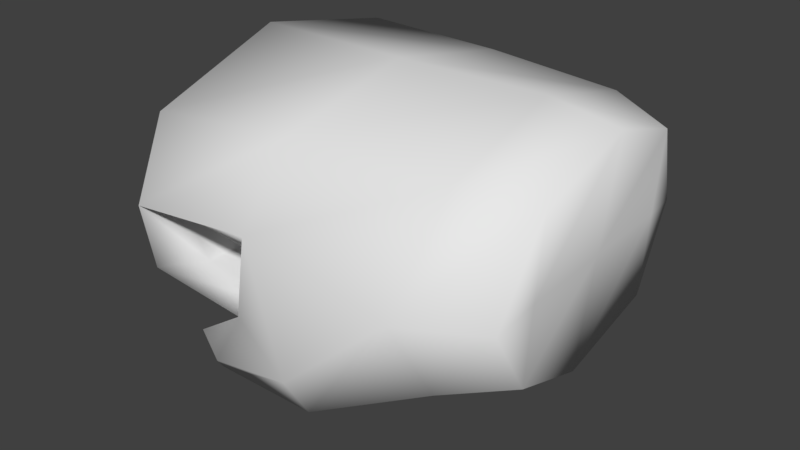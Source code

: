 # Source: R_Hand.blend  (saved by Blender 2.77.0; exported with 4.5.12 LTS)
import bpy
from mathutils import Matrix  # noqa: F401  (used for matrix-valued properties, if any)

bpy.ops.wm.read_factory_settings(use_empty=True)
scene = bpy.context.scene
scene.name = 'Scene'

# ---- collections
col_collection_1 = bpy.data.collections.new('Collection 1'); scene.collection.children.link(col_collection_1)

# ---- world
world_world = bpy.data.worlds.new('World'); scene.world = world_world
world_world.color = (0.05088, 0.05088, 0.05088)
world_world.use_sun_shadow = False
world_world.sun_shadow_jitter_overblur = 0.0
world_world.cycles.sampling_method = 'MANUAL'

# ---- meshes
me_cylinder_003 = bpy.data.meshes.new('Cylinder.003')
me_cylinder_003.from_pydata([(0.01047, 0.0556, -0.01823), (0.009405, 0.002479, -0.03433), (0.01076, -0.04069, -0.01994), (0.0119, 0.06458, 0.0645), (0.01253, 0.02273, 0.07731), (0.01227, -0.03334, 0.06029), (0.009818, 0.07729, 0.02397), (0.009014, -0.05933, 0.01399), (-0.02775, 0.0725, -0.01983), (-0.03379, -0.003012, -0.04394), (-0.0253, -0.05513, -0.03178), (-0.02583, 0.08452, 0.06803), (-0.02749, 0.02554, 0.08228), (-0.0278, -0.04234, 0.0625), (-0.0273, 0.1014, 0.0268), (-0.03321, -0.07715, 0.01055), (-0.1614, 0.08346, 0.02976), (-0.1623, 0.003017, 0.01194), (-0.1676, -0.06505, 0.01266), (-0.1858, 0.09537, 0.07064), (-0.1986, 0.02488, 0.08205), (-0.1947, -0.05476, 0.05692), (-0.1734, 0.1105, 0.04244), (-0.1797, -0.0842, 0.02208), (-0.1601, 0.06659, -0.01273), (-0.1397, 0.004636, -0.02671), (-0.1405, -0.04846, -0.03071), (-0.1752, 0.0786, -0.02795), (-0.16, 0.02327, -0.04646), (-0.1595, -0.03798, -0.0476), (-0.1665, 0.0803, -0.02234), (-0.1483, -0.0525, -0.04348), (-0.1403, 0.01353, -0.04362), (-0.1024, 0.09092, 0.07066), (-0.1002, 0.1078, 0.04099), (-0.1002, 0.07901, 0.00963), (-0.111, 0.02507, 0.08144), (-0.1083, -0.001433, -0.008729), (-0.1217, -0.06184, 0.005384), (-0.1107, -0.0821, 0.02784), (-0.1122, -0.04928, 0.06508), (-0.08579, -0.04753, -0.06418), (-0.0839, -0.07278, -0.05838), (-0.08618, -0.08544, -0.03634), (-0.1155, -0.04042, -0.03728), (-0.118, -0.08152, -0.0162), (-0.1235, -0.06608, -0.02459), (-0.1611, -0.04268, -0.08264), (-0.1664, -0.05301, -0.07929), (-0.1613, -0.06072, -0.06952), (-0.173, -0.03783, -0.06806), (-0.1748, -0.05722, -0.05787), (-0.1795, -0.04927, -0.06538), (-0.1583, 0.003026, -0.01031), (-0.1633, -0.05813, -0.01283), (-0.2046, 0.08845, 0.006063), (-0.1901, 0.1004, 0.002978), (-0.1723, 0.07654, 0.001962), (-0.2129, 0.02488, -0.002608), (-0.1855, -0.07336, -0.018), (-0.2075, -0.04788, -0.01367), (0.01097, 0.0126, 0.02149), (0.01152, -0.03702, 0.02017), (0.01118, 0.06009, 0.02313)], [], [(1, 9, 8, 0), (7, 15, 10, 2), (5, 13, 15, 7), (4, 12, 13, 5), (2, 10, 9, 1), (6, 14, 11, 3), (0, 8, 14, 6), (3, 11, 12, 4), (34, 22, 19, 33), (35, 16, 22, 34), (33, 19, 20, 36), (37, 17, 16, 35), (39, 23, 18, 38), (40, 21, 23, 39), (36, 20, 21, 40), (38, 18, 17, 37), (54, 26, 25, 53), (56, 30, 27, 55), (57, 24, 30, 56), (55, 27, 28, 58), (53, 25, 24, 57), (59, 31, 26, 54), (60, 29, 31, 59), (58, 28, 29, 60), (31, 29, 28, 32), (32, 28, 27, 30), (25, 32, 30, 24), (26, 31, 32, 25), (15, 43, 42, 10), (12, 36, 40, 13), (13, 40, 39, 15), (9, 41, 44, 37), (9, 37, 35, 8), (11, 33, 36, 12), (8, 35, 34, 14), (14, 34, 33, 11), (42, 48, 47, 41), (41, 47, 50, 44), (37, 44, 46, 38), (10, 42, 41, 9), (38, 46, 45, 39), (39, 45, 43, 15), (48, 52, 50, 47), (49, 51, 52, 48), (44, 50, 52, 46), (45, 51, 49, 43), (43, 49, 48, 42), (46, 52, 51, 45), (20, 58, 60, 21), (21, 60, 59, 23), (23, 59, 54, 18), (17, 53, 57, 16), (19, 55, 58, 20), (16, 57, 56, 22), (22, 56, 55, 19), (18, 54, 53, 17), (62, 61, 4, 5), (61, 63, 3, 4), (1, 0, 63, 61), (2, 1, 61, 62), (5, 7, 2, 62), (6, 3, 63, 0)])
me_cylinder_003.polygons.foreach_set('use_smooth', [True] * 62)
me_cylinder_003.use_remesh_preserve_volume = False
me_cylinder_003.use_remesh_preserve_attributes = False
me_cylinder_003.use_mirror_x = True
me_cylinder_003.update()

# ---- objects
ob_cylinder_003 = bpy.data.objects.new('Cylinder.003', me_cylinder_003)

# ---- transforms, parenting, visibility, modifiers, constraints
ob_cylinder_003.location = (0.0, 0.0, 0.0)
ob_cylinder_003.lineart.crease_threshold = 0.0
ob_cylinder_003.use_mesh_mirror_x = True
_vg = ob_cylinder_003.vertex_groups.new(name='hip')
_vg = ob_cylinder_003.vertex_groups.new(name='chest')
_vg = ob_cylinder_003.vertex_groups.new(name='neck')
_vg = ob_cylinder_003.vertex_groups.new(name='head')
_vg = ob_cylinder_003.vertex_groups.new(name='shoulder.L')
_vg = ob_cylinder_003.vertex_groups.new(name='Arm.L')
_vg = ob_cylinder_003.vertex_groups.new(name='fArm.L')
_vg = ob_cylinder_003.vertex_groups.new(name='Hand.L')
_vg = ob_cylinder_003.vertex_groups.new(name='shoulder.R')
_vg = ob_cylinder_003.vertex_groups.new(name='Arm.R')
_vg = ob_cylinder_003.vertex_groups.new(name='fArm.R')
_vg = ob_cylinder_003.vertex_groups.new(name='Hand.R')
_vg = ob_cylinder_003.vertex_groups.new(name='Thigh.L')
_vg = ob_cylinder_003.vertex_groups.new(name='Leg.L')
_vg = ob_cylinder_003.vertex_groups.new(name='Foot.L')
_vg = ob_cylinder_003.vertex_groups.new(name='Thigh.R')
_vg = ob_cylinder_003.vertex_groups.new(name='Leg.R')
_vg = ob_cylinder_003.vertex_groups.new(name='Foot.R')

# ---- collection membership
col_collection_1.objects.link(ob_cylinder_003)

# ---- scene / render settings (as saved in the file)
scene.frame_start = 1; scene.frame_end = 250; scene.frame_set(1)
scene.render.engine = 'BLENDER_EEVEE_NEXT'
scene.render.resolution_percentage = 50
scene.render.fps = 30
scene.render.dither_intensity = 0.0
scene.cycles.use_denoising = False
scene.cycles.samples = 128
scene.cycles.sampling_pattern = 'TABULATED_SOBOL'
scene.cycles.light_sampling_threshold = 0.0
scene.cycles.use_adaptive_sampling = False
scene.cycles.use_light_tree = False
scene.cycles.blur_glossy = 0.0
scene.cycles.sample_clamp_indirect = 0.0
scene.view_settings.view_transform = 'Standard'
bpy.context.view_layer.update()

# ---- added for rendering (the .blend has no active camera and no usable light): camera, sun
cam_auto = bpy.data.cameras.new('AutoCamera')
cam_auto.lens = 50.0
cam_auto.sensor_width = 36.0
cam_auto.clip_end = 1000.0
ob_auto_camera = bpy.data.objects.new('AutoCamera', cam_auto)
scene.collection.objects.link(ob_auto_camera)
ob_auto_camera.location = (0.215471, -0.366262, 0.252336)
ob_auto_camera.rotation_euler = (1.09748, -7.21219e-08, 0.694738)
scene.camera = ob_auto_camera
light_auto_sun = bpy.data.lights.new('AutoSun', 'SUN')
light_auto_sun.energy = 3.0
light_auto_sun.angle = 0.0523599
ob_auto_sun = bpy.data.objects.new('AutoSun', light_auto_sun)
scene.collection.objects.link(ob_auto_sun)
ob_auto_sun.rotation_euler = (0.872665, 0.174533, 0.523599)
bpy.context.view_layer.update()
